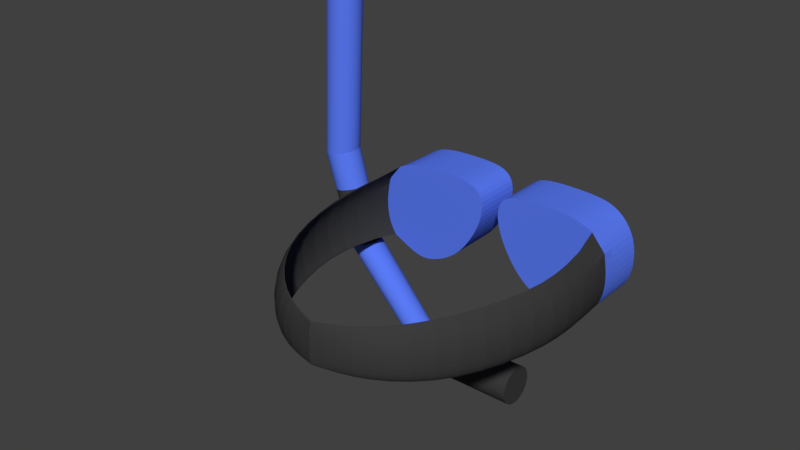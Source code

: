 # Source: snorkel.blend  (saved by Blender 2.79.0; exported with 4.5.12 LTS)
import bpy
from mathutils import Matrix  # noqa: F401  (used for matrix-valued properties, if any)

bpy.ops.wm.read_factory_settings(use_empty=True)
scene = bpy.context.scene
scene.name = 'Scene'

# ---- collections
col_collection_1 = bpy.data.collections.new('Collection 1'); scene.collection.children.link(col_collection_1)

# ---- images (referenced by path relative to the original .blend; pixels are not part of the script)
import os
ASSET_DIR = os.environ.get("B2B_ASSET_DIR", "")  # directory of the original .blend (textures are referenced by path, not embedded)
HERE = os.path.dirname(os.path.abspath(__file__))  # packed textures are extracted next to this script under _unpacked/

def load_image(name, relpath, width, height, colorspace="sRGB"):
    """Load a texture the original file referenced (path relative to the .blend, or extracted next to this script)."""
    p = next((c for c in (os.path.join(HERE, relpath), os.path.join(ASSET_DIR, relpath)) if relpath and os.path.exists(c)), "")
    if p:
        img = bpy.data.images.load(p, check_existing=True)
        img.name = name
    else:  # same state as the original file: an image datablock whose file is absent (Cycles renders it pink)
        img = bpy.data.images.new(name, width, height)
        img.source = "FILE"
        img.filepath = "//" + (relpath or name)
    img.colorspace_settings.name = colorspace
    return img
img_snorkel_diffuse = load_image('snorkel_diffuse', 'snorkel_diffuse.png', 1024, 1024, 'sRGB')

# ---- materials (node trees are filled in below, after node groups)
mat_material = bpy.data.materials.new('Material')
mat_material.alpha_threshold = 0.0
mat_material.roughness = 0.5
mat_material.line_color = (0.0, 0.0, 0.0, 1.0)
mat_material_001 = bpy.data.materials.new('Material.001')
mat_material_001.alpha_threshold = 0.0
mat_material_001.diffuse_color = (1.0, 1.0, 1.0, 1.0)
mat_material_001.roughness = 0.5
mat_material_001.line_color = (0.0, 0.0, 0.0, 1.0)

# ---- material node trees
mat_material.use_nodes = True; mat_material.node_tree.nodes.clear()
_N = mat_material.node_tree.nodes; _L = mat_material.node_tree.links
n0 = _N.new('ShaderNodeOutputMaterial'); n0.name = 'Material Output'; n0.location = (300, 300)
n1 = _N.new('ShaderNodeBsdfDiffuse'); n1.name = 'Diffuse BSDF'; n1.location = (10, 300)
n1.inputs[0].default_value = (0.1028, 0.1958, 0.9034, 1.0)
n2 = _N.new('ShaderNodeTexImage'); n2.name = 'Image Texture'; n2.location = (301, 185)
n2.width = 140
n2.image = img_snorkel_diffuse
_L.new(n1.outputs[0], n0.inputs[0])
n0.is_active_output = True
mat_material_001.use_nodes = True; mat_material_001.node_tree.nodes.clear()
_N = mat_material_001.node_tree.nodes; _L = mat_material_001.node_tree.links
n0 = _N.new('ShaderNodeOutputMaterial'); n0.name = 'Material Output'; n0.location = (300, 300)
n1 = _N.new('ShaderNodeBsdfDiffuse'); n1.name = 'Diffuse BSDF'; n1.location = (10, 300)
n1.inputs[0].default_value = (0.04497, 0.04497, 0.04497, 1.0)
n2 = _N.new('ShaderNodeTexImage'); n2.name = 'Image Texture'; n2.location = (282, 189)
n2.width = 201
n2.image = img_snorkel_diffuse
_L.new(n1.outputs[0], n0.inputs[0])
n0.is_active_output = True

# ---- world
world_world = bpy.data.worlds.new('World'); scene.world = world_world
world_world.color = (0.05088, 0.05088, 0.05088)
world_world.use_sun_shadow = False
world_world.sun_shadow_jitter_overblur = 0.0
world_world.cycles.sampling_method = 'MANUAL'

# ---- meshes
me_cylinder_001 = bpy.data.meshes.new('Cylinder.001')
me_cylinder_001.from_pydata([(0.7088, 1.234, 0.006991), (0.7088, 1.463, 0.719), (0.7564, 1.225, 0.009322), (0.7603, 1.453, 0.7213), (0.7968, 1.199, 0.01596), (0.8039, 1.425, 0.7278), (0.8237, 1.16, 0.02589), (0.8331, 1.383, 0.7376), (0.8332, 1.114, 0.03761), (0.8433, 1.333, 0.7491), (0.8237, 1.067, 0.04933), (0.8331, 1.283, 0.7607), (0.7968, 1.028, 0.05926), (0.8039, 1.241, 0.7704), (0.7564, 1.002, 0.0659), (0.7603, 1.212, 0.777), (0.7088, 0.993, 0.06823), (0.7088, 1.202, 0.7793), (0.6612, 1.002, 0.0659), (0.6573, 1.212, 0.777), (0.6209, 1.028, 0.05926), (0.6137, 1.241, 0.7704), (0.5939, 1.067, 0.04933), (0.5846, 1.283, 0.7607), (0.5844, 1.114, 0.03761), (0.5743, 1.333, 0.7491), (0.5939, 1.16, 0.02589), (0.5846, 1.383, 0.7376), (0.6209, 1.199, 0.01596), (0.6137, 1.425, 0.7278), (0.6612, 1.225, 0.009322), (0.6573, 1.453, 0.7213), (0.7088, 0.6237, -0.6609), (0.7499, 0.6179, -0.6552), (0.7847, 0.6013, -0.6388), (0.808, 0.5765, -0.6144), (0.8161, 0.5473, -0.5856), (0.808, 0.518, -0.5568), (0.7847, 0.4932, -0.5323), (0.7499, 0.4766, -0.516), (0.7088, 0.4708, -0.5103), (0.6677, 0.4766, -0.516), (0.6329, 0.4932, -0.5323), (0.6097, 0.518, -0.5568), (0.6015, 0.5473, -0.5856), (0.6097, 0.5765, -0.6144), (0.6329, 0.6013, -0.6388), (0.6677, 0.6179, -0.6552), (0.7088, 0.3579, -0.7898), (0.7499, 0.3576, -0.7816), (0.7847, 0.3566, -0.7584), (0.808, 0.355, -0.7236), (0.8161, 0.3533, -0.6826), (0.808, 0.3515, -0.6415), (0.7847, 0.3499, -0.6067), (0.7499, 0.3489, -0.5835), (0.7088, 0.3486, -0.5753), (0.6677, 0.3489, -0.5835), (0.6329, 0.3499, -0.6067), (0.6097, 0.3515, -0.6415), (0.6015, 0.3533, -0.6826), (0.6097, 0.355, -0.7236), (0.6329, 0.3566, -0.7584), (0.6677, 0.3576, -0.7816), (0.7088, -0.3448, -0.8431), (0.7681, -0.3448, -0.8313), (0.8183, -0.3448, -0.7977), (0.8518, -0.3448, -0.7475), (0.8636, -0.3447, -0.6883), (0.8518, -0.3447, -0.629), (0.8183, -0.3447, -0.5788), (0.7681, -0.3447, -0.5452), (0.7088, -0.3446, -0.5334), (0.6496, -0.3447, -0.5452), (0.5993, -0.3447, -0.5788), (0.5658, -0.3447, -0.629), (0.554, -0.3447, -0.6883), (0.5658, -0.3448, -0.7475), (0.5993, -0.3448, -0.7977), (0.6496, -0.3448, -0.8313), (0.5993, 0.2136, -0.7981), (0.5658, 0.2137, -0.7478), (0.7681, 0.2138, -0.5456), (0.8183, 0.2138, -0.5791), (0.6496, 0.2136, -0.8316), (0.7088, 0.2138, -0.5338), (0.7681, 0.2136, -0.8316), (0.7088, 0.2136, -0.8434), (0.6496, 0.2138, -0.5456), (0.8183, 0.2136, -0.7981), (0.5993, 0.2138, -0.5791), (0.8518, 0.2137, -0.7478), (0.5658, 0.2137, -0.6294), (0.8636, 0.2137, -0.6886), (0.554, 0.2137, -0.6886), (0.8518, 0.2137, -0.6294), (0.7088, 1.402, 2.288), (0.7603, 1.392, 2.287), (0.8039, 1.363, 2.284), (0.8331, 1.319, 2.281), (0.8433, 1.268, 2.277), (0.8331, 1.217, 2.273), (0.8039, 1.173, 2.269), (0.7603, 1.144, 2.267), (0.7088, 1.134, 2.266), (0.6573, 1.144, 2.267), (0.6137, 1.173, 2.269), (0.5846, 1.217, 2.273), (0.5743, 1.268, 2.277), (0.5846, 1.319, 2.281), (0.6137, 1.363, 2.284), (0.6573, 1.392, 2.287), (0.7784, 0.9321, 0.5963), (1.162, 0.9689, 0.401), (0.7784, 0.8263, 0.7218), (1.162, 0.9344, 0.2166), (0.7784, 0.7151, 0.7747), (1.162, 0.8688, 0.1438), (0.7784, 0.5721, 0.7916), (1.162, 0.7269, 0.06705), (0.7784, 0.3536, 0.7962), (1.162, 0.5913, 0.01959), (0.7784, 0.1351, 0.7819), (1.162, 0.4425, 0.06836), (0.7784, 0.05668, 0.6714), (1.162, 0.3038, 0.1491), (0.7784, 0.07758, 0.4925), (1.162, 0.1846, 0.2887), (0.7784, 0.1846, 0.2887), (1.162, 0.07758, 0.4925), (0.7784, 0.3038, 0.1491), (1.162, 0.05668, 0.6714), (0.7784, 0.4425, 0.06836), (1.162, 0.1351, 0.7819), (0.7784, 0.5913, 0.01959), (1.162, 0.3536, 0.7962), (0.7784, 0.7269, 0.06705), (1.162, 0.5721, 0.7916), (0.7784, 0.8688, 0.1438), (1.162, 0.7151, 0.7747), (0.7784, 0.9344, 0.2166), (1.162, 0.8263, 0.7218), (0.7784, 0.9689, 0.401), (1.162, 0.9321, 0.5963), (0.1358, 1.004, 0.5594), (0.1358, 0.9331, 0.6592), (0.1358, 0.9615, 0.1995), (0.1358, 1.005, 0.2574), (0.1358, 1.029, 0.4041), (-0.602, 0.7733, 0.5594), (-0.5729, 0.7122, 0.6592), (-0.5846, 0.7367, 0.1995), (-0.6027, 0.7746, 0.2574), (-0.6122, 0.7945, 0.4041), (-1.0, 0.3664, 0.5287), (-0.9501, 0.3369, 0.6071), (-0.9702, 0.3487, 0.2459), (-1.001, 0.3671, 0.2913), (-1.018, 0.3767, 0.4066), (0.7831, 0.9212, 0.5912), (0.7831, 0.9235, 0.2219), (0.7832, 0.9568, 0.401), (0.1365, 0.992, 0.5545), (0.1365, 0.9227, 0.6514), (0.1366, 0.9514, 0.2076), (0.1366, 0.9936, 0.2625), (0.1365, 1.016, 0.404), (-0.5957, 0.7635, 0.5546), (-0.5672, 0.7038, 0.6515), (-0.579, 0.7285, 0.2075), (-0.5964, 0.7649, 0.2624), (-0.6054, 0.784, 0.4041), (-0.989, 0.3613, 0.5246), (-0.9399, 0.3322, 0.6005), (-0.9601, 0.3443, 0.2527), (-0.9901, 0.362, 0.2955), (-1.006, 0.3713, 0.4066), (-1.054, 0.0, 0.5122), (-1.042, 0.0, 0.5794), (-1.047, 0.0, 0.2713), (-1.054, 0.0, 0.3093), (-1.058, 0.0, 0.4077), (0.7784, -0.9321, 0.5963), (1.162, -0.9689, 0.401), (0.7784, -0.8263, 0.7218), (1.162, -0.9344, 0.2166), (0.7784, -0.7151, 0.7747), (1.162, -0.8688, 0.1438), (0.7784, -0.5721, 0.7916), (1.162, -0.7269, 0.06705), (0.7784, -0.3536, 0.7962), (1.162, -0.5913, 0.01959), (0.7784, -0.1351, 0.7819), (1.162, -0.4425, 0.06836), (0.7784, -0.05668, 0.6714), (1.162, -0.3038, 0.1491), (0.7784, -0.07758, 0.4925), (1.162, -0.1846, 0.2887), (0.7784, -0.1846, 0.2887), (1.162, -0.07758, 0.4925), (0.7784, -0.3038, 0.1491), (1.162, -0.05668, 0.6714), (0.7784, -0.4425, 0.06836), (1.162, -0.1351, 0.7819), (0.7784, -0.5913, 0.01959), (1.162, -0.3536, 0.7962), (0.7784, -0.7269, 0.06705), (1.162, -0.5721, 0.7916), (0.7784, -0.8688, 0.1438), (1.162, -0.7151, 0.7747), (0.7784, -0.9344, 0.2166), (1.162, -0.8263, 0.7218), (0.7784, -0.9689, 0.401), (1.162, -0.9321, 0.5963), (0.1358, -1.004, 0.5594), (0.1358, -0.9331, 0.6592), (0.1358, -0.9615, 0.1995), (0.1358, -1.005, 0.2574), (0.1358, -1.029, 0.4041), (-0.602, -0.7733, 0.5594), (-0.5729, -0.7122, 0.6592), (-0.5846, -0.7367, 0.1995), (-0.6027, -0.7746, 0.2574), (-0.6122, -0.7945, 0.4041), (-1.0, -0.3664, 0.5287), (-0.9501, -0.3369, 0.6071), (-0.9702, -0.3487, 0.2459), (-1.001, -0.3671, 0.2913), (-1.018, -0.3767, 0.4066), (-1.066, 0.0, 0.5156), (-1.053, 0.0, 0.5849), (-1.058, 0.0, 0.2656), (-1.067, 0.0, 0.3058), (-1.071, 0.0, 0.4077), (0.7831, -0.9212, 0.5912), (0.7831, -0.9235, 0.2219), (0.7832, -0.9568, 0.401), (0.1365, -0.992, 0.5545), (0.1365, -0.9227, 0.6514), (0.1366, -0.9514, 0.2076), (0.1366, -0.9936, 0.2625), (0.1365, -1.016, 0.404), (-0.5957, -0.7635, 0.5546), (-0.5672, -0.7038, 0.6515), (-0.579, -0.7285, 0.2075), (-0.5964, -0.7649, 0.2624), (-0.6054, -0.784, 0.4041), (-0.989, -0.3613, 0.5246), (-0.9399, -0.3322, 0.6005), (-0.9601, -0.3443, 0.2527), (-0.9901, -0.362, 0.2955), (-1.006, -0.3713, 0.4066), (0.7088, 1.374, 0.4408), (0.7588, 1.364, 0.4431), (0.8011, 1.337, 0.4497), (0.8294, 1.296, 0.4596), (0.8394, 1.247, 0.4712), (0.8294, 1.199, 0.4828), (0.8011, 1.158, 0.4926), (0.7588, 1.13, 0.4992), (0.7088, 1.121, 0.5015), (0.6589, 1.13, 0.4992), (0.6165, 1.158, 0.4926), (0.5882, 1.199, 0.4828), (0.5783, 1.247, 0.4712), (0.5882, 1.296, 0.4596), (0.6165, 1.337, 0.4497), (0.6589, 1.364, 0.4431)], [], [(252, 1, 3, 253), (253, 3, 5, 254), (254, 5, 7, 255), (255, 7, 9, 256), (256, 9, 11, 257), (257, 11, 13, 258), (258, 13, 15, 259), (259, 15, 17, 260), (260, 17, 19, 261), (261, 19, 21, 262), (262, 21, 23, 263), (263, 23, 25, 264), (264, 25, 27, 265), (265, 27, 29, 266), (19, 17, 104, 105), (266, 29, 31, 267), (267, 31, 1, 252), (2, 4, 34, 33), (47, 32, 48, 63), (12, 14, 39, 38), (22, 24, 44, 43), (8, 10, 37, 36), (18, 20, 42, 41), (28, 30, 47, 46), (4, 6, 35, 34), (14, 16, 40, 39), (0, 2, 33, 32), (24, 26, 45, 44), (10, 12, 38, 37), (20, 22, 43, 42), (30, 0, 32, 47), (6, 8, 36, 35), (16, 18, 41, 40), (26, 28, 46, 45), (81, 80, 78, 77), (40, 41, 57, 56), (33, 34, 50, 49), (41, 42, 58, 57), (34, 35, 51, 50), (42, 43, 59, 58), (35, 36, 52, 51), (43, 44, 60, 59), (36, 37, 53, 52), (44, 45, 61, 60), (37, 38, 54, 53), (45, 46, 62, 61), (38, 39, 55, 54), (46, 47, 63, 62), (39, 40, 56, 55), (32, 33, 49, 48), (64, 65, 66, 67, 68, 69, 70, 71, 72, 73, 74, 75, 76, 77, 78, 79), (83, 82, 71, 70), (80, 84, 79, 78), (82, 85, 72, 71), (87, 86, 65, 64), (84, 87, 64, 79), (85, 88, 73, 72), (86, 89, 66, 65), (88, 90, 74, 73), (89, 91, 67, 66), (90, 92, 75, 74), (91, 93, 68, 67), (92, 94, 76, 75), (93, 95, 69, 68), (94, 81, 77, 76), (95, 83, 70, 69), (53, 54, 83, 95), (60, 61, 81, 94), (52, 53, 95, 93), (59, 60, 94, 92), (51, 52, 93, 91), (58, 59, 92, 90), (50, 51, 91, 89), (57, 58, 90, 88), (49, 50, 89, 86), (56, 57, 88, 85), (63, 48, 87, 84), (48, 49, 86, 87), (55, 56, 85, 82), (62, 63, 84, 80), (54, 55, 82, 83), (61, 62, 80, 81), (97, 96, 111, 110, 109, 108, 107, 106, 105, 104, 103, 102, 101, 100, 99, 98), (29, 27, 109, 110), (5, 3, 97, 98), (15, 13, 102, 103), (25, 23, 107, 108), (11, 9, 100, 101), (21, 19, 105, 106), (31, 29, 110, 111), (7, 5, 98, 99), (17, 15, 103, 104), (3, 1, 96, 97), (27, 25, 108, 109), (13, 11, 101, 102), (23, 21, 106, 107), (1, 31, 111, 96), (9, 7, 99, 100), (133, 122, 124, 131), (137, 118, 120, 135), (127, 128, 130, 125), (117, 138, 140, 115), (141, 114, 116, 139), (131, 124, 126, 129), (121, 134, 136, 119), (113, 142, 112, 143), (135, 120, 122, 133), (125, 130, 132, 123), (115, 140, 142, 113), (139, 116, 118, 137), (129, 126, 128, 127), (119, 136, 138, 117), (115, 113, 143, 141, 139, 137, 135, 133, 131, 129, 127, 125, 123, 121, 119, 117), (140, 138, 136, 134, 132, 130, 128, 126, 124, 122, 120, 118, 116, 114, 112, 142), (123, 132, 134, 121), (143, 112, 114, 141), (112, 142, 148, 144), (142, 140, 147, 148), (140, 138, 146, 147), (114, 112, 144, 145), (148, 147, 152, 153), (145, 144, 149, 150), (147, 146, 151, 152), (144, 148, 153, 149), (153, 152, 157, 158), (150, 149, 154, 155), (152, 151, 156, 157), (149, 153, 158, 154), (154, 158, 233, 229), (158, 157, 232, 233), (155, 154, 229, 230), (157, 156, 231, 232), (162, 159, 114, 163), (114, 159, 112), (114, 145, 163), (184, 238, 215), (159, 162, 166, 161), (161, 166, 165, 160), (184, 234, 237, 238), (166, 171, 170, 165), (163, 168, 167, 162), (165, 170, 169, 164), (162, 167, 171, 166), (171, 176, 175, 170), (168, 173, 172, 167), (170, 175, 174, 169), (167, 172, 176, 171), (172, 177, 181, 176), (176, 181, 180, 175), (173, 178, 177, 172), (175, 180, 179, 174), (234, 184, 182), (145, 150, 168, 163), (151, 146, 164, 169), (150, 155, 173, 168), (156, 151, 169, 174), (229, 233, 181, 177), (230, 229, 177, 178), (232, 231, 179, 180), (233, 232, 180, 181), (155, 230, 178, 173), (231, 156, 174, 179), (203, 201, 194, 192), (207, 205, 190, 188), (197, 195, 200, 198), (187, 185, 210, 208), (211, 209, 186, 184), (201, 199, 196, 194), (191, 189, 206, 204), (183, 213, 182, 212), (205, 203, 192, 190), (195, 193, 202, 200), (185, 183, 212, 210), (209, 207, 188, 186), (199, 197, 198, 196), (189, 187, 208, 206), (185, 187, 189, 191, 193, 195, 197, 199, 201, 203, 205, 207, 209, 211, 213, 183), (210, 212, 182, 184, 186, 188, 190, 192, 194, 196, 198, 200, 202, 204, 206, 208), (193, 191, 204, 202), (213, 211, 184, 182), (182, 214, 218, 212), (212, 218, 217, 210), (210, 217, 216, 208), (184, 215, 214, 182), (218, 223, 222, 217), (215, 220, 219, 214), (217, 222, 221, 216), (214, 219, 223, 218), (223, 228, 227, 222), (220, 225, 224, 219), (222, 227, 226, 221), (219, 224, 228, 223), (224, 229, 233, 228), (228, 233, 232, 227), (225, 230, 229, 224), (227, 232, 231, 226), (234, 236, 241, 237), (236, 235, 240, 241), (241, 240, 245, 246), (238, 237, 242, 243), (240, 239, 244, 245), (237, 241, 246, 242), (246, 245, 250, 251), (243, 242, 247, 248), (245, 244, 249, 250), (242, 246, 251, 247), (247, 251, 181, 177), (251, 250, 180, 181), (248, 247, 177, 178), (250, 249, 179, 180), (215, 238, 243, 220), (221, 244, 239, 216), (220, 243, 248, 225), (226, 249, 244, 221), (225, 248, 178, 230), (231, 179, 249, 226), (30, 267, 252, 0), (28, 266, 267, 30), (26, 265, 266, 28), (24, 264, 265, 26), (22, 263, 264, 24), (20, 262, 263, 22), (18, 261, 262, 20), (16, 260, 261, 18), (14, 259, 260, 16), (12, 258, 259, 14), (10, 257, 258, 12), (8, 256, 257, 10), (6, 255, 256, 8), (4, 254, 255, 6), (2, 253, 254, 4), (0, 252, 253, 2), (146, 138, 164), (164, 138, 160, 165), (216, 239, 208), (239, 240, 235, 208)])
me_cylinder_001.polygons.foreach_set('material_index', [0, 0, 0, 0, 0, 0, 0, 0, 0, 0, 0, 0, 0, 0, 0, 0, 0, 0, 0, 0, 0, 0, 0, 0, 0, 0, 0, 0, 0, 0, 0, 0, 0, 0, 1, 0, 0, 0, 0, 0, 0, 0, 0, 0, 0, 0, 0, 0, 0, 0, 1, 1, 1, 1, 1, 1, 1, 1, 1, 1, 1, 1, 1, 1, 1, 1, 1, 1, 1, 1, 1, 1, 1, 1, 1, 1, 1, 1, 1, 1, 1, 1, 0, 0, 0, 0, 0, 0, 0, 0, 0, 0, 0, 0, 0, 0, 0, 0, 0, 0, 0, 0, 0, 0, 0, 0, 0, 0, 0, 0, 0, 0, 0, 0, 0, 0, 1, 1, 1, 1, 1, 1, 1, 1, 1, 1, 1, 1, 1, 1, 1, 1, 1, 1, 1, 1, 1, 1, 1, 1, 1, 1, 1, 1, 1, 1, 1, 1, 1, 1, 1, 1, 1, 1, 1, 1, 1, 1, 1, 1, 1, 1, 0, 0, 0, 0, 0, 0, 0, 0, 0, 0, 0, 0, 0, 0, 0, 0, 0, 0, 1, 1, 1, 1, 1, 1, 1, 1, 1, 1, 1, 1, 1, 1, 1, 1, 1, 1, 1, 1, 1, 1, 1, 1, 1, 1, 1, 1, 1, 1, 1, 1, 1, 1, 1, 1, 1, 1, 1, 1, 1, 1, 1, 1, 1, 1, 1, 1, 1, 1, 1, 1, 1, 1, 1, 1])
_k = {(0, 2): 1.0, (1, 3): 1.0, (2, 4): 1.0, (3, 5): 1.0, (4, 6): 1.0, (5, 7): 1.0, (6, 8): 1.0, (7, 9): 1.0, (8, 10): 1.0, (9, 11): 1.0, (10, 12): 1.0, (11, 13): 1.0, (12, 14): 1.0, (13, 15): 1.0, (14, 16): 1.0, (15, 17): 1.0, (16, 18): 1.0, (17, 19): 1.0, (18, 20): 1.0, (19, 21): 1.0, (20, 22): 1.0, (21, 23): 1.0, (22, 24): 1.0, (23, 25): 1.0, (24, 26): 1.0, (25, 27): 1.0, (26, 28): 1.0, (27, 29): 1.0, (28, 30): 1.0, (29, 31): 1.0, (0, 30): 1.0, (1, 31): 1.0, (32, 33): 1.0, (33, 34): 1.0, (34, 35): 1.0, (35, 36): 1.0, (36, 37): 1.0, (37, 38): 1.0, (38, 39): 1.0, (39, 40): 1.0, (40, 41): 1.0, (41, 42): 1.0, (42, 43): 1.0, (43, 44): 1.0, (44, 45): 1.0, (45, 46): 1.0, (46, 47): 1.0, (32, 47): 1.0, (48, 49): 1.0, (49, 50): 1.0, (50, 51): 1.0, (51, 52): 1.0, (52, 53): 1.0, (53, 54): 1.0, (54, 55): 1.0, (55, 56): 1.0, (56, 57): 1.0, (57, 58): 1.0, (58, 59): 1.0, (59, 60): 1.0, (60, 61): 1.0, (61, 62): 1.0, (62, 63): 1.0, (48, 63): 1.0, (64, 65): 1.0, (65, 66): 1.0, (66, 67): 1.0, (67, 68): 1.0, (68, 69): 1.0, (69, 70): 1.0, (70, 71): 1.0, (71, 72): 1.0, (72, 73): 1.0, (73, 74): 1.0, (74, 75): 1.0, (75, 76): 1.0, (76, 77): 1.0, (77, 78): 1.0, (78, 79): 1.0, (64, 79): 1.0, (83, 95): 1.0, (81, 94): 1.0, (93, 95): 1.0, (92, 94): 1.0, (91, 93): 1.0, (90, 92): 1.0, (89, 91): 1.0, (88, 90): 1.0, (86, 89): 1.0, (85, 88): 1.0, (84, 87): 1.0, (86, 87): 1.0, (82, 85): 1.0, (80, 84): 1.0, (82, 83): 1.0, (80, 81): 1.0, (96, 97): 1.0, (97, 98): 1.0, (98, 99): 1.0, (99, 100): 1.0, (100, 101): 1.0, (101, 102): 1.0, (102, 103): 1.0, (103, 104): 1.0, (104, 105): 1.0, (105, 106): 1.0, (106, 107): 1.0, (107, 108): 1.0, (108, 109): 1.0, (109, 110): 1.0, (110, 111): 1.0, (96, 111): 1.0, (113, 115): 1.0, (115, 117): 1.0, (117, 119): 1.0, (119, 121): 1.0, (121, 123): 1.0, (123, 125): 1.0, (125, 127): 1.0, (112, 142): 1.0, (127, 129): 1.0, (112, 114): 1.0, (114, 116): 1.0, (129, 131): 1.0, (116, 118): 1.0, (118, 120): 1.0, (131, 133): 1.0, (120, 122): 1.0, (122, 124): 1.0, (133, 135): 1.0, (124, 126): 1.0, (126, 128): 1.0, (135, 137): 1.0, (128, 130): 1.0, (130, 132): 1.0, (137, 139): 1.0, (132, 134): 1.0, (134, 136): 1.0, (139, 141): 1.0, (136, 138): 1.0, (138, 140): 1.0, (141, 143): 1.0, (140, 142): 1.0, (113, 143): 1.0, (183, 185): 1.0, (185, 187): 1.0, (187, 189): 1.0, (189, 191): 1.0, (191, 193): 1.0, (193, 195): 1.0, (195, 197): 1.0, (182, 212): 1.0, (197, 199): 1.0, (182, 184): 1.0, (184, 186): 1.0, (199, 201): 1.0, (186, 188): 1.0, (188, 190): 1.0, (201, 203): 1.0, (190, 192): 1.0, (192, 194): 1.0, (203, 205): 1.0, (194, 196): 1.0, (196, 198): 1.0, (205, 207): 1.0, (198, 200): 1.0, (200, 202): 1.0, (207, 209): 1.0, (202, 204): 1.0, (204, 206): 1.0, (209, 211): 1.0, (206, 208): 1.0, (208, 210): 1.0, (211, 213): 1.0, (210, 212): 1.0, (183, 213): 1.0, (252, 267): 1.0, (266, 267): 1.0, (265, 266): 1.0, (264, 265): 1.0, (263, 264): 1.0, (262, 263): 1.0, (261, 262): 1.0, (260, 261): 1.0, (259, 260): 1.0, (258, 259): 1.0, (257, 258): 1.0, (256, 257): 1.0, (255, 256): 1.0, (254, 255): 1.0, (253, 254): 1.0, (252, 253): 1.0}
me_cylinder_001.attributes.new('crease_edge', 'FLOAT', 'EDGE').data.foreach_set('value', [_k.get((min(e.vertices), max(e.vertices)), 0.0) for e in me_cylinder_001.edges])
_uv = me_cylinder_001.uv_layers.new(name='UVMap')
_uv.uv.foreach_set('vector', [0.9821, 0.7297, 0.982, 0.6641, 0.9918, 0.6634, 0.9915, 0.729, 0.9915, 0.729, 0.9918, 0.6634, 1.0, 0.6615, 0.9994, 0.7271, 0.217, 0.3314, 0.2297, 0.2603, 0.2377, 0.2626, 0.2247, 0.3335, 0.2247, 0.3335, 0.2377, 0.2626, 0.2471, 0.2652, 0.2337, 0.3359, 0.2337, 0.3359, 0.2471, 0.2652, 0.2564, 0.2677, 0.2427, 0.3383, 0.2427, 0.3383, 0.2564, 0.2677, 0.2642, 0.2698, 0.2503, 0.3402, 0.9635, 0.5336, 0.9641, 0.6006, 0.9559, 0.6023, 0.9556, 0.5353, 0.9556, 0.5353, 0.9559, 0.6023, 0.9462, 0.6029, 0.9462, 0.5359, 0.9462, 0.5359, 0.9462, 0.6029, 0.9365, 0.6023, 0.9369, 0.5354, 0.9369, 0.5354, 0.9365, 0.6023, 0.9282, 0.6006, 0.929, 0.5337, 0.04612, 0.3419, 0.06002, 0.4123, 0.05224, 0.4145, 0.03859, 0.3439, 0.03859, 0.3439, 0.05224, 0.4145, 0.04296, 0.417, 0.02962, 0.3463, 0.02962, 0.3463, 0.04296, 0.417, 0.03359, 0.4196, 0.02055, 0.3487, 0.02055, 0.3487, 0.03359, 0.4196, 0.02556, 0.4218, 0.01278, 0.3507, 0.9365, 0.6023, 0.9462, 0.6029, 0.9462, 0.891, 0.9365, 0.891, 0.9649, 0.727, 0.9641, 0.6615, 0.9723, 0.6634, 0.9728, 0.729, 0.9728, 0.729, 0.9723, 0.6634, 0.982, 0.6641, 0.9821, 0.7297, 0.968, 0.001477, 0.9758, 0.00546, 0.9685, 0.1667, 0.9617, 0.1652, 0.9462, 0.1651, 0.9539, 0.1647, 0.9533, 0.2218, 0.9456, 0.2211, 0.8312, 1.0, 0.8235, 0.995, 0.8308, 0.8881, 0.8375, 0.8912, 0.02494, 0.2733, 0.01627, 0.2755, 0.05515, 0.1175, 0.06254, 0.1197, 0.2204, 0.4067, 0.2291, 0.4088, 0.2667, 0.5623, 0.2593, 0.5646, 0.9373, 0.4684, 0.9297, 0.4667, 0.9322, 0.361, 0.9388, 0.3644, 0.9426, 0.005045, 0.9501, 0.001253, 0.9462, 0.1651, 0.9399, 0.1663, 0.2042, 0.4024, 0.2116, 0.4044, 0.2519, 0.5668, 0.2455, 0.5686, 0.8235, 0.995, 0.8145, 0.9932, 0.8229, 0.887, 0.8308, 0.8881, 0.959, 0.0, 0.968, 0.001477, 0.9617, 0.1652, 0.9539, 0.1647, 0.01627, 0.2755, 0.00751, 0.2777, 0.04768, 0.1152, 0.05515, 0.1175, 0.2291, 0.4088, 0.2364, 0.4105, 0.273, 0.5602, 0.2667, 0.5623, 0.03221, 0.2715, 0.02494, 0.2733, 0.06254, 0.1197, 0.06873, 0.1217, 0.9501, 0.001253, 0.959, 0.0, 0.9539, 0.1647, 0.9462, 0.1651, 0.2116, 0.4044, 0.2204, 0.4067, 0.2593, 0.5646, 0.2519, 0.5668, 0.8145, 0.9932, 0.8056, 0.9949, 0.8153, 0.8881, 0.8229, 0.887, 0.00751, 0.2777, 0.0, 0.2796, 0.04128, 0.1134, 0.04768, 0.1152, 0.09642, 0.05932, 0.09183, 0.05079, 0.1848, 0.0, 0.1894, 0.00853, 0.8229, 0.887, 0.8153, 0.8881, 0.8163, 0.8628, 0.8239, 0.8628, 0.9617, 0.1652, 0.9685, 0.1667, 0.9679, 0.2194, 0.9611, 0.2213, 0.8153, 0.8881, 0.809, 0.8911, 0.8101, 0.8627, 0.8163, 0.8628, 0.2455, 0.5686, 0.2519, 0.5668, 0.279, 0.6056, 0.2757, 0.6113, 0.06873, 0.1217, 0.06254, 0.1197, 0.08273, 0.0901, 0.08597, 0.09595, 0.2519, 0.5668, 0.2593, 0.5646, 0.283, 0.5988, 0.279, 0.6056, 0.06254, 0.1197, 0.05515, 0.1175, 0.07883, 0.08324, 0.08273, 0.0901, 0.2593, 0.5646, 0.2667, 0.5623, 0.2869, 0.5919, 0.283, 0.5988, 0.05515, 0.1175, 0.04768, 0.1152, 0.07485, 0.0764, 0.07883, 0.08324, 0.2667, 0.5623, 0.273, 0.5602, 0.2902, 0.586, 0.2869, 0.5919, 0.04768, 0.1152, 0.04128, 0.1134, 0.07141, 0.07064, 0.07485, 0.0764, 0.8375, 0.8912, 0.8308, 0.8881, 0.8317, 0.8628, 0.8386, 0.8629, 0.9399, 0.1663, 0.9462, 0.1651, 0.9456, 0.2211, 0.9393, 0.2191, 0.8308, 0.8881, 0.8229, 0.887, 0.8239, 0.8628, 0.8317, 0.8628, 0.9539, 0.1647, 0.9617, 0.1652, 0.9611, 0.2213, 0.9533, 0.2218, 0.8947, 0.3295, 0.8903, 0.3403, 0.8823, 0.3486, 0.8718, 0.3531, 0.8604, 0.3531, 0.8499, 0.3486, 0.8419, 0.3403, 0.8376, 0.3295, 0.8376, 0.3178, 0.8419, 0.307, 0.8499, 0.2988, 0.8604, 0.2943, 0.8718, 0.2943, 0.8823, 0.2987, 0.8903, 0.307, 0.8947, 0.3178, 0.8445, 0.8368, 0.8346, 0.8371, 0.8346, 0.729, 0.8445, 0.7288, 0.933, 0.2471, 0.9421, 0.2502, 0.9436, 0.346, 0.9345, 0.3428, 0.8346, 0.8371, 0.8233, 0.8371, 0.8233, 0.7291, 0.8346, 0.729, 0.9531, 0.2514, 0.9644, 0.2505, 0.966, 0.3463, 0.9547, 0.3472, 0.9421, 0.2502, 0.9531, 0.2514, 0.9547, 0.3472, 0.9436, 0.346, 0.8233, 0.8371, 0.8123, 0.837, 0.8123, 0.729, 0.8233, 0.7291, 0.9644, 0.2505, 0.9742, 0.2476, 0.9758, 0.3434, 0.966, 0.3463, 0.8123, 0.837, 0.8034, 0.8366, 0.8034, 0.7286, 0.8123, 0.729, 0.296, 0.6312, 0.3005, 0.6228, 0.3935, 0.6736, 0.389, 0.682, 0.1112, 0.08821, 0.1069, 0.07957, 0.1999, 0.02878, 0.2042, 0.03742, 0.3005, 0.6228, 0.3058, 0.6128, 0.3988, 0.6635, 0.3935, 0.6736, 0.1069, 0.07957, 0.1017, 0.06943, 0.1947, 0.01864, 0.1999, 0.02878, 0.3058, 0.6128, 0.311, 0.6026, 0.404, 0.6533, 0.3988, 0.6635, 0.1017, 0.06943, 0.09642, 0.05932, 0.1894, 0.00853, 0.1947, 0.01864, 0.311, 0.6026, 0.3154, 0.5938, 0.4084, 0.6446, 0.404, 0.6533, 0.2869, 0.5919, 0.2902, 0.586, 0.3154, 0.5938, 0.311, 0.6026, 0.07883, 0.08324, 0.07485, 0.0764, 0.09642, 0.05932, 0.1017, 0.06943, 0.283, 0.5988, 0.2869, 0.5919, 0.311, 0.6026, 0.3058, 0.6128, 0.08273, 0.0901, 0.07883, 0.08324, 0.1017, 0.06943, 0.1069, 0.07957, 0.279, 0.6056, 0.283, 0.5988, 0.3058, 0.6128, 0.3005, 0.6228, 0.08597, 0.09595, 0.08273, 0.0901, 0.1069, 0.07957, 0.1112, 0.08821, 0.2757, 0.6113, 0.279, 0.6056, 0.3005, 0.6228, 0.296, 0.6312, 0.8163, 0.8628, 0.8101, 0.8627, 0.8034, 0.8366, 0.8123, 0.837, 0.9611, 0.2213, 0.9679, 0.2194, 0.9742, 0.2476, 0.9644, 0.2505, 0.8239, 0.8628, 0.8163, 0.8628, 0.8123, 0.837, 0.8233, 0.8371, 0.9456, 0.2211, 0.9533, 0.2218, 0.9531, 0.2514, 0.9421, 0.2502, 0.9533, 0.2218, 0.9611, 0.2213, 0.9644, 0.2505, 0.9531, 0.2514, 0.8317, 0.8628, 0.8239, 0.8628, 0.8233, 0.8371, 0.8346, 0.8371, 0.9393, 0.2191, 0.9456, 0.2211, 0.9421, 0.2502, 0.933, 0.2471, 0.8386, 0.8629, 0.8317, 0.8628, 0.8346, 0.8371, 0.8445, 0.8368, 0.07485, 0.0764, 0.07141, 0.07064, 0.09183, 0.05079, 0.09642, 0.05932, 0.3935, 0.8892, 0.4005, 0.8821, 0.4096, 0.8782, 0.4195, 0.8782, 0.4286, 0.8821, 0.4356, 0.8893, 0.4394, 0.8986, 0.4394, 0.9088, 0.4356, 0.9182, 0.4286, 0.9254, 0.4195, 0.9292, 0.4096, 0.9292, 0.4005, 0.9253, 0.3935, 0.9182, 0.3898, 0.9088, 0.3898, 0.8986, 0.02556, 0.4218, 0.03359, 0.4196, 0.1811, 0.6776, 0.174, 0.6822, 1.0, 0.6615, 0.9918, 0.6634, 0.9918, 0.3612, 1.0, 0.361, 0.9559, 0.6023, 0.9641, 0.6006, 0.9641, 0.8909, 0.9559, 0.8909, 0.04296, 0.417, 0.05224, 0.4145, 0.1974, 0.6669, 0.1893, 0.6722, 0.2564, 0.2677, 0.2471, 0.2652, 0.3934, 0.01011, 0.4015, 0.01542, 0.9282, 0.6006, 0.9365, 0.6023, 0.9365, 0.891, 0.9282, 0.8909, 0.9723, 0.6634, 0.9641, 0.6615, 0.9641, 0.361, 0.9723, 0.3612, 0.2377, 0.2626, 0.2297, 0.2603, 0.3782, 0.0, 0.3852, 0.004695, 0.9462, 0.6029, 0.9559, 0.6023, 0.9559, 0.8909, 0.9462, 0.891, 0.9918, 0.6634, 0.982, 0.6641, 0.982, 0.3613, 0.9918, 0.3612, 0.03359, 0.4196, 0.04296, 0.417, 0.1893, 0.6722, 0.1811, 0.6776, 0.2642, 0.2698, 0.2564, 0.2677, 0.4015, 0.01542, 0.4084, 0.01981, 0.05224, 0.4145, 0.06002, 0.4123, 0.2042, 0.6624, 0.1974, 0.6669, 0.982, 0.6641, 0.9723, 0.6634, 0.9723, 0.3612, 0.982, 0.3613, 0.2471, 0.2652, 0.2377, 0.2626, 0.3852, 0.004695, 0.3934, 0.01011, 0.2043, 0.8548, 0.2766, 0.8549, 0.2766, 0.875, 0.2042, 0.8749, 0.07215, 0.9403, 0.0, 0.9396, 0.0002108, 0.8974, 0.07236, 0.8981, 0.2042, 0.9508, 0.2766, 0.9508, 0.2766, 0.9797, 0.2042, 0.9796, 0.7301, 0.7239, 0.7244, 0.65, 0.7417, 0.6489, 0.7474, 0.7229, 0.07284, 0.9889, 0.0006981, 0.9881, 6.545e-05, 0.9671, 0.07221, 0.9678, 0.2042, 0.8749, 0.2766, 0.875, 0.2766, 0.9098, 0.2042, 0.9098, 0.6731, 0.7288, 0.6673, 0.6549, 0.694, 0.6524, 0.6998, 0.7264, 0.7811, 0.7286, 0.7811, 0.6543, 0.8185, 0.6543, 0.8185, 0.7286, 0.07236, 0.8981, 0.0002108, 0.8974, 0.0006981, 0.855, 0.07284, 0.8557, 0.2042, 0.9796, 0.2766, 0.9797, 0.2766, 0.9974, 0.2043, 0.9974, 0.7474, 0.7286, 0.7474, 0.6543, 0.7811, 0.6543, 0.7811, 0.7286, 0.07221, 0.9678, 6.545e-05, 0.9671, 0.0, 0.9396, 0.07215, 0.9403, 0.2042, 0.9098, 0.2766, 0.9098, 0.2766, 0.9508, 0.2042, 0.9508, 0.6998, 0.7264, 0.694, 0.6524, 0.7244, 0.65, 0.7301, 0.7239, 0.237, 0.691, 0.2713, 0.682, 0.3085, 0.6867, 0.3334, 0.7055, 0.3448, 0.7263, 0.3497, 0.7537, 0.3533, 0.7959, 0.3533, 0.8383, 0.3335, 0.8548, 0.2995, 0.853, 0.2599, 0.8349, 0.2321, 0.8136, 0.2152, 0.7879, 0.2042, 0.7597, 0.2115, 0.733, 0.2242, 0.7046, 0.4226, 0.8692, 0.4097, 0.8556, 0.397, 0.8272, 0.3898, 0.8004, 0.4008, 0.7723, 0.4177, 0.7465, 0.4454, 0.7253, 0.4851, 0.7072, 0.5191, 0.7054, 0.5389, 0.7219, 0.5389, 0.7643, 0.5353, 0.8065, 0.5304, 0.8339, 0.519, 0.8547, 0.4941, 0.8735, 0.4569, 0.8782, 0.6526, 0.7317, 0.6469, 0.6577, 0.6673, 0.6549, 0.6731, 0.7288, 0.8185, 0.7286, 0.8185, 0.6543, 0.8445, 0.6543, 0.8445, 0.7286, 0.8185, 0.6543, 0.7811, 0.6543, 0.7802, 0.5298, 0.8099, 0.5298, 0.7811, 0.6543, 0.7474, 0.6543, 0.7534, 0.5298, 0.7802, 0.5298, 0.7417, 0.6489, 0.7244, 0.65, 0.735, 0.5245, 0.7474, 0.5238, 0.8445, 0.6543, 0.8185, 0.6543, 0.8099, 0.5298, 0.8303, 0.5299, 0.7802, 0.5298, 0.7534, 0.5298, 0.7578, 0.3628, 0.7848, 0.361, 0.8303, 0.5299, 0.8099, 0.5298, 0.8144, 0.3629, 0.8346, 0.3686, 0.7474, 0.5238, 0.735, 0.5245, 0.692, 0.3651, 0.7035, 0.361, 0.8099, 0.5298, 0.7802, 0.5298, 0.7848, 0.361, 0.8144, 0.3629, 0.7895, 0.3251, 0.7618, 0.3211, 0.7684, 0.2324, 0.7901, 0.2341, 0.8376, 0.3085, 0.8188, 0.3209, 0.8131, 0.2322, 0.8279, 0.2268, 0.7618, 0.3211, 0.7509, 0.3134, 0.7598, 0.229, 0.7684, 0.2324, 0.8188, 0.3209, 0.7895, 0.3251, 0.7901, 0.2341, 0.8131, 0.2322, 0.8131, 0.2322, 0.7901, 0.2341, 0.7904, 0.161, 0.8107, 0.161, 0.7901, 0.2341, 0.7684, 0.2324, 0.7712, 0.161, 0.7904, 0.161, 0.8279, 0.2268, 0.8131, 0.2322, 0.8107, 0.161, 0.8238, 0.1611, 0.7684, 0.2324, 0.7598, 0.229, 0.7636, 0.161, 0.7712, 0.161, 0.8668, 0.1686, 0.8636, 0.2941, 0.8376, 0.2943, 0.8475, 0.1694, 0.3605, 0.7138, 0.3582, 0.6826, 0.3605, 0.682, 0.7509, 0.3413, 0.6309, 0.361, 0.6312, 0.3589, 0.7509, 0.02166, 0.6312, 0.001942, 0.6309, 0.0, 0.8636, 0.2941, 0.8668, 0.1686, 0.8954, 0.1675, 0.8999, 0.2926, 0.8999, 0.2926, 0.8954, 0.1675, 0.9217, 0.1664, 0.933, 0.2913, 0.1948, 0.9732, 0.1675, 0.9741, 0.1491, 0.8496, 0.1692, 0.8496, 0.8954, 0.1675, 0.8861, 0.0, 0.9125, 0.0007036, 0.9217, 0.1664, 0.8475, 0.1694, 0.8386, 0.009354, 0.8576, 0.003037, 0.8668, 0.1686, 0.9217, 0.1664, 0.9125, 0.0007036, 0.9223, 0.003696, 0.9313, 0.1661, 0.8668, 0.1686, 0.8576, 0.003037, 0.8861, 0.0, 0.8954, 0.1675, 0.8817, 0.361, 0.8831, 0.4483, 0.8621, 0.4501, 0.8549, 0.3649, 0.9282, 0.3776, 0.9195, 0.4562, 0.9053, 0.4503, 0.9101, 0.3652, 0.8549, 0.3649, 0.8621, 0.4501, 0.8539, 0.4537, 0.8445, 0.3724, 0.9101, 0.3652, 0.9053, 0.4503, 0.8831, 0.4483, 0.8817, 0.361, 0.9053, 0.4503, 0.9032, 0.52, 0.8835, 0.5199, 0.8831, 0.4483, 0.8831, 0.4483, 0.8835, 0.5199, 0.8649, 0.5199, 0.8621, 0.4501, 0.9195, 0.4562, 0.9158, 0.52, 0.9032, 0.52, 0.9053, 0.4503, 0.8621, 0.4501, 0.8649, 0.5199, 0.8577, 0.52, 0.8539, 0.4537, 0.3605, 0.7132, 0.3627, 0.682, 0.3627, 0.7138, 0.6309, 0.361, 0.4742, 0.3255, 0.4754, 0.3238, 0.6312, 0.3589, 0.9239, 0.002547, 0.933, 0.1658, 0.9313, 0.1661, 0.9223, 0.003696, 0.4742, 0.3255, 0.4274, 0.2444, 0.4295, 0.2435, 0.4754, 0.3238, 0.4639, 0.3972, 0.5382, 0.361, 0.5389, 0.3622, 0.4655, 0.3983, 0.3538, 0.7302, 0.3533, 0.7094, 0.3557, 0.7094, 0.3561, 0.7296, 0.356, 0.7436, 0.3538, 0.7302, 0.3561, 0.7296, 0.3582, 0.7426, 0.3544, 0.6897, 0.3561, 0.682, 0.3582, 0.6831, 0.3567, 0.6904, 0.3533, 0.7094, 0.3544, 0.6897, 0.3567, 0.6904, 0.3557, 0.7094, 0.4274, 0.2444, 0.4084, 0.179, 0.4106, 0.179, 0.4295, 0.2435, 0.4228, 0.4398, 0.4639, 0.3972, 0.4655, 0.3983, 0.425, 0.4405, 0.07284, 0.855, 0.0954, 0.855, 0.0954, 0.9293, 0.07284, 0.9292, 0.3488, 0.9046, 0.349, 0.9469, 0.2768, 0.9471, 0.2766, 0.9048, 0.6122, 0.7656, 0.6113, 0.7986, 0.5391, 0.7983, 0.5399, 0.7653, 0.6469, 0.7287, 0.6322, 0.7287, 0.6322, 0.6544, 0.6469, 0.6544, 0.3495, 0.8548, 0.3488, 0.8768, 0.2767, 0.877, 0.2773, 0.855, 0.0954, 0.855, 0.1284, 0.855, 0.1284, 0.9293, 0.0954, 0.9293, 0.6113, 0.8596, 0.6123, 0.8786, 0.5401, 0.8783, 0.539, 0.8593, 0.597, 0.7287, 0.5608, 0.7287, 0.5608, 0.6544, 0.597, 0.6544, 0.349, 0.9469, 0.3495, 0.989, 0.2773, 0.9893, 0.2768, 0.9471, 0.6113, 0.7986, 0.6111, 0.8297, 0.5389, 0.8294, 0.5391, 0.7983, 0.6322, 0.7287, 0.597, 0.7287, 0.597, 0.6544, 0.6322, 0.6544, 0.3488, 0.8768, 0.3488, 0.9046, 0.2766, 0.9048, 0.2767, 0.877, 0.6136, 0.729, 0.6122, 0.7656, 0.5399, 0.7653, 0.5414, 0.7287, 0.6123, 0.8786, 0.6136, 0.896, 0.5414, 0.8957, 0.5401, 0.8783, 0.6797, 0.8954, 0.6669, 0.8818, 0.6541, 0.8534, 0.6469, 0.8266, 0.6579, 0.7985, 0.6748, 0.7727, 0.7026, 0.7515, 0.7422, 0.7334, 0.7762, 0.7317, 0.796, 0.7482, 0.796, 0.7906, 0.7924, 0.8328, 0.7875, 0.8602, 0.7761, 0.881, 0.7512, 0.8998, 0.714, 0.9044, 0.03285, 0.6912, 0.06714, 0.6822, 0.1044, 0.6868, 0.1293, 0.7057, 0.1406, 0.7265, 0.1456, 0.7539, 0.1491, 0.796, 0.1491, 0.8384, 0.1293, 0.855, 0.09535, 0.8532, 0.05568, 0.8351, 0.02792, 0.8138, 0.01102, 0.7881, 0.0, 0.7599, 0.007263, 0.7331, 0.01997, 0.7048, 0.6111, 0.8297, 0.6113, 0.8596, 0.539, 0.8593, 0.5389, 0.8294, 0.5608, 0.7287, 0.5389, 0.7286, 0.5389, 0.6543, 0.5608, 0.6544, 0.5608, 0.6544, 0.5667, 0.53, 0.5955, 0.53, 0.597, 0.6544, 0.597, 0.6544, 0.5955, 0.53, 0.6234, 0.53, 0.6322, 0.6544, 0.6322, 0.6544, 0.6234, 0.53, 0.635, 0.53, 0.6469, 0.6544, 0.5389, 0.6543, 0.549, 0.53, 0.5667, 0.53, 0.5608, 0.6544, 0.5955, 0.53, 0.5984, 0.361, 0.6263, 0.3628, 0.6234, 0.53, 0.549, 0.53, 0.5518, 0.3685, 0.5695, 0.3629, 0.5667, 0.53, 0.6234, 0.53, 0.6263, 0.3628, 0.6378, 0.3663, 0.635, 0.53, 0.5667, 0.53, 0.5695, 0.3629, 0.5984, 0.361, 0.5955, 0.53, 0.7895, 0.0, 0.7901, 0.08831, 0.7684, 0.09025, 0.7618, 0.004117, 0.8376, 0.01704, 0.8279, 0.09635, 0.8131, 0.09039, 0.8188, 0.004396, 0.7618, 0.004117, 0.7684, 0.09025, 0.7598, 0.09395, 0.7509, 0.01196, 0.8188, 0.004396, 0.8131, 0.09039, 0.7901, 0.08831, 0.7895, 0.0, 0.8131, 0.09039, 0.8107, 0.161, 0.7904, 0.161, 0.7901, 0.08831, 0.7901, 0.08831, 0.7904, 0.161, 0.7712, 0.161, 0.7684, 0.09025, 0.8279, 0.09635, 0.8238, 0.1611, 0.8107, 0.161, 0.8131, 0.09039, 0.7684, 0.09025, 0.7712, 0.161, 0.7636, 0.161, 0.7598, 0.09395, 0.8445, 0.6818, 0.8793, 0.6826, 0.8745, 0.8077, 0.8469, 0.8071, 0.8793, 0.6826, 0.9136, 0.6834, 0.9015, 0.8083, 0.8745, 0.8077, 0.8745, 0.8077, 0.9015, 0.8083, 0.9023, 0.9745, 0.8753, 0.9756, 0.1692, 0.8496, 0.1491, 0.8496, 0.1756, 0.6822, 0.1948, 0.6878, 0.9015, 0.8083, 0.9128, 0.8086, 0.9136, 0.9714, 0.9023, 0.9745, 0.8469, 0.8071, 0.8745, 0.8077, 0.8753, 0.9756, 0.8477, 0.9731, 0.8817, 0.6818, 0.8549, 0.678, 0.8621, 0.5903, 0.8831, 0.592, 0.9282, 0.6656, 0.9101, 0.6777, 0.9053, 0.5902, 0.9195, 0.5848, 0.8549, 0.678, 0.8445, 0.6706, 0.8539, 0.587, 0.8621, 0.5903, 0.9101, 0.6777, 0.8817, 0.6818, 0.8831, 0.592, 0.9053, 0.5902, 0.9053, 0.5902, 0.8831, 0.592, 0.8835, 0.5199, 0.9032, 0.52, 0.8831, 0.592, 0.8621, 0.5903, 0.8649, 0.5199, 0.8835, 0.5199, 0.9195, 0.5848, 0.9053, 0.5902, 0.9032, 0.52, 0.9158, 0.52, 0.8621, 0.5903, 0.8539, 0.587, 0.8577, 0.52, 0.8649, 0.5199, 0.6309, 0.0, 0.6312, 0.001942, 0.4754, 0.03594, 0.4742, 0.03429, 0.4143, 0.596, 0.4163, 0.5946, 0.5389, 0.7034, 0.5375, 0.7054, 0.4742, 0.03429, 0.4754, 0.03594, 0.4295, 0.115, 0.4274, 0.1141, 0.4084, 0.5024, 0.4107, 0.5022, 0.4163, 0.5946, 0.4143, 0.596, 0.4274, 0.1141, 0.4295, 0.115, 0.4106, 0.179, 0.4084, 0.179, 0.4228, 0.4398, 0.425, 0.4405, 0.4107, 0.5022, 0.4084, 0.5024, 0.9732, 0.7945, 0.9728, 0.729, 0.9821, 0.7297, 0.9822, 0.7952, 0.9656, 0.7926, 0.9649, 0.727, 0.9728, 0.729, 0.9732, 0.7945, 0.00751, 0.2777, 0.02055, 0.3487, 0.01278, 0.3507, 0.0, 0.2796, 0.01627, 0.2755, 0.02962, 0.3463, 0.02055, 0.3487, 0.00751, 0.2777, 0.02494, 0.2733, 0.03859, 0.3439, 0.02962, 0.3463, 0.01627, 0.2755, 0.03221, 0.2715, 0.04612, 0.3419, 0.03859, 0.3439, 0.02494, 0.2733, 0.9373, 0.4684, 0.9369, 0.5354, 0.929, 0.5337, 0.9297, 0.4667, 0.9463, 0.469, 0.9462, 0.5359, 0.9369, 0.5354, 0.9373, 0.4684, 0.9553, 0.4684, 0.9556, 0.5353, 0.9462, 0.5359, 0.9463, 0.469, 0.9629, 0.4667, 0.9635, 0.5336, 0.9556, 0.5353, 0.9553, 0.4684, 0.2291, 0.4088, 0.2427, 0.3383, 0.2503, 0.3402, 0.2364, 0.4105, 0.2204, 0.4067, 0.2337, 0.3359, 0.2427, 0.3383, 0.2291, 0.4088, 0.2116, 0.4044, 0.2247, 0.3335, 0.2337, 0.3359, 0.2204, 0.4067, 0.2042, 0.4024, 0.217, 0.3314, 0.2247, 0.3335, 0.2116, 0.4044, 0.9912, 0.7946, 0.9915, 0.729, 0.9994, 0.7271, 0.9988, 0.7926, 0.9822, 0.7952, 0.9821, 0.7297, 0.9915, 0.729, 0.9912, 0.7946, 0.933, 0.1658, 0.7244, 0.65, 0.9313, 0.1661, 0.9313, 0.1661, 0.7244, 0.65, 0.933, 0.2913, 0.9217, 0.1664, 0.5375, 0.7054, 0.5389, 0.7034, 0.6469, 0.6544, 0.5389, 0.7034, 0.9015, 0.8083, 0.9136, 0.6834, 0.6469, 0.6544])
me_cylinder_001.materials.append(mat_material)
me_cylinder_001.materials.append(mat_material_001)
me_cylinder_001.use_remesh_preserve_volume = False
me_cylinder_001.use_remesh_preserve_attributes = False
me_cylinder_001.use_mirror_vertex_groups = False
me_cylinder_001.update()

# ---- objects
ob_cylinder_001 = bpy.data.objects.new('Cylinder.001', me_cylinder_001)

# ---- transforms, parenting, visibility, modifiers, constraints
ob_cylinder_001.location = (0.0, 0.0, 0.0)
ob_cylinder_001.rotation_euler = (0.0, -0.0, 1.571)
ob_cylinder_001.lineart.crease_threshold = 0.0
_m = ob_cylinder_001.modifiers.new('Subsurf', 'SUBSURF')
_m.uv_smooth = 'PRESERVE_CORNERS'
_m.quality = 2
_m.levels = 2
_m.show_only_control_edges = False

# ---- collection membership
col_collection_1.objects.link(ob_cylinder_001)

# ---- scene / render settings (as saved in the file)
scene.frame_start = 1; scene.frame_end = 250; scene.frame_set(1)
scene.render.engine = 'CYCLES'
scene.render.resolution_percentage = 50
scene.render.dither_intensity = 0.0
scene.cycles.use_denoising = False
scene.cycles.samples = 128
scene.cycles.sampling_pattern = 'TABULATED_SOBOL'
scene.cycles.use_adaptive_sampling = False
scene.cycles.use_light_tree = False
scene.cycles.blur_glossy = 0.0
scene.cycles.sample_clamp_indirect = 0.0
scene.cycles.bake_type = 'ENVIRONMENT'
scene.view_settings.view_transform = 'Standard'
bpy.context.view_layer.update()

# ---- added for rendering (the .blend has no active camera and no usable light): camera, sun
cam_auto = bpy.data.cameras.new('AutoCamera')
cam_auto.lens = 50.0
cam_auto.sensor_width = 36.0
cam_auto.clip_end = 1000.0
ob_auto_camera = bpy.data.objects.new('AutoCamera', cam_auto)
scene.collection.objects.link(ob_auto_camera)
ob_auto_camera.location = (4.02231, -5.04185, 4.1137)
ob_auto_camera.rotation_euler = (1.09748, -7.21219e-08, 0.694738)
scene.camera = ob_auto_camera
light_auto_sun = bpy.data.lights.new('AutoSun', 'SUN')
light_auto_sun.energy = 3.0
light_auto_sun.angle = 0.0523599
ob_auto_sun = bpy.data.objects.new('AutoSun', light_auto_sun)
scene.collection.objects.link(ob_auto_sun)
ob_auto_sun.rotation_euler = (0.872665, 0.174533, 0.523599)
bpy.context.view_layer.update()
